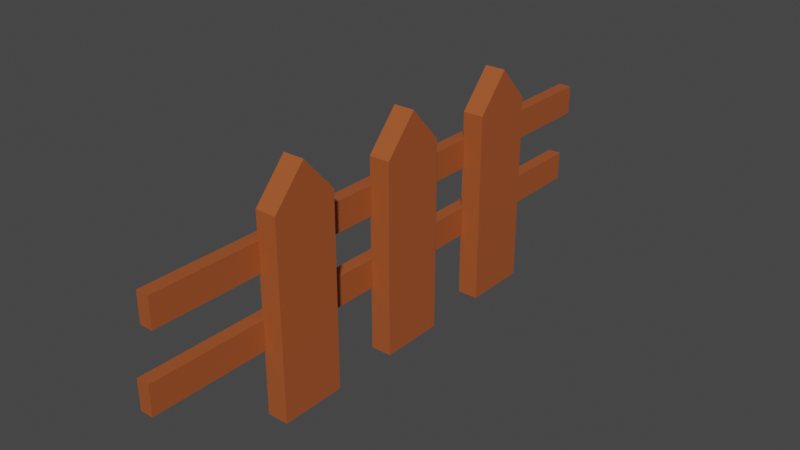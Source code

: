 # Source: cloture.blend  (saved by Blender 2.82.7; exported with 4.5.12 LTS)
import bpy
from mathutils import Matrix  # noqa: F401  (used for matrix-valued properties, if any)

bpy.ops.wm.read_factory_settings(use_empty=True)
scene = bpy.context.scene
scene.name = 'Scene'

# ---- collections
col_collection = bpy.data.collections.new('Collection'); scene.collection.children.link(col_collection)

# ---- materials (node trees are filled in below, after node groups)
mat_material = bpy.data.materials.new('Material')
mat_material.alpha_threshold = 0.0
mat_material.use_transparent_shadow = False
mat_material.line_color = (0.0, 0.0, 0.0, 1.0)

# ---- material node trees
mat_material.use_nodes = True; mat_material.node_tree.nodes.clear()
_N = mat_material.node_tree.nodes; _L = mat_material.node_tree.links
n0 = _N.new('ShaderNodeOutputMaterial'); n0.name = 'Material Output'; n0.location = (300, 300)
n1 = _N.new('ShaderNodeBsdfPrincipled'); n1.name = 'Principled BSDF'; n1.location = (10, 300)
n1.distribution = 'GGX'
n1.subsurface_method = 'BURLEY'
n1.inputs[0].default_value = (0.3757, 0.08843, 0.02434, 1.0)
n1.inputs[2].default_value = 0.4
n1.inputs[3].default_value = 1.45
n1.inputs[27].default_value = (0.0, 0.0, 0.0, 1.0)
n1.inputs[28].default_value = 1.0
_L.new(n1.outputs[0], n0.inputs[0])
n0.is_active_output = True

# ---- world
world_world = bpy.data.worlds.new('World'); scene.world = world_world
world_world.use_nodes = True; world_world.node_tree.nodes.clear()
_N = world_world.node_tree.nodes; _L = world_world.node_tree.links
n0 = _N.new('ShaderNodeOutputWorld'); n0.name = 'World Output'; n0.location = (300, 300)
n1 = _N.new('ShaderNodeBackground'); n1.name = 'Background'; n1.location = (10, 300)
n1.inputs[0].default_value = (0.05088, 0.05088, 0.05088, 1.0)
_L.new(n1.outputs[0], n0.inputs[0])
n0.is_active_output = True
world_world.color = (0.05088, 0.05088, 0.05088)
world_world.use_sun_shadow = False
world_world.sun_shadow_jitter_overblur = 0.0

# ---- meshes
me_cube_006 = bpy.data.meshes.new('Cube.006')
me_cube_006.from_pydata([(-1.0, -1.0, -1.0), (-1.0, -1.0, 1.0), (-1.0, 1.0, -1.0), (-1.0, 1.0, 1.0), (1.0, -1.0, -1.0), (1.0, -1.0, 1.0), (1.0, 1.0, -1.0), (1.0, 1.0, 1.0), (-4.014, 0.1337, 7.699), (-4.014, 0.1337, -5.364), (-4.014, -0.1018, 7.699), (-4.014, -0.1018, -5.364), (-0.8207, 0.1337, 7.699), (-0.8207, 0.1337, -5.364), (-0.8207, -0.1018, 7.699), (-0.8207, -0.1018, -5.364), (-0.8207, 0.01595, -5.364), (-4.014, 0.01595, 10.19), (-0.8207, 0.01595, 10.19), (-4.014, 0.01595, -5.364), (-4.014, 0.6107, 7.699), (-4.014, 0.6107, -5.364), (-4.014, 0.3752, 7.699), (-4.014, 0.3752, -5.364), (-0.8207, 0.6107, 7.699), (-0.8207, 0.6107, -5.364), (-0.8207, 0.3752, 7.699), (-0.8207, 0.3752, -5.364), (-0.8207, 0.493, -5.364), (-4.014, 0.493, 10.19), (-0.8207, 0.493, 10.19), (-4.014, 0.493, -5.364), (-4.014, -0.3433, 7.699), (-4.014, -0.3433, -5.364), (-4.014, -0.5788, 7.699), (-4.014, -0.5788, -5.364), (-0.8207, -0.3433, 7.699), (-0.8207, -0.3433, -5.364), (-0.8207, -0.5788, 7.699), (-0.8207, -0.5788, -5.364), (-0.8207, -0.461, -5.364), (-4.014, -0.461, 10.19), (-0.8207, -0.461, 10.19), (-4.014, -0.461, -5.364), (-1.0, -0.9681, 3.873), (-1.0, -0.9681, 5.873), (-1.0, 1.044, 3.873), (-1.0, 1.044, 5.873), (1.0, -0.9681, 3.873), (1.0, -0.9681, 5.873), (1.0, 1.044, 3.873), (1.0, 1.044, 5.873)], [], [(0, 1, 3, 2), (2, 3, 7, 6), (6, 7, 5, 4), (4, 5, 1, 0), (2, 6, 4, 0), (7, 3, 1, 5), (17, 10, 14, 18), (11, 15, 14, 10), (30, 26, 27, 28, 25, 24), (31, 21, 25, 28, 27, 23), (29, 20, 21, 31, 23, 22), (13, 9, 8, 12), (8, 17, 18, 12), (29, 22, 26, 30), (23, 27, 26, 22), (25, 21, 20, 24), (20, 29, 30, 24), (41, 34, 38, 42), (35, 39, 38, 34), (18, 14, 15, 16, 13, 12), (19, 9, 13, 16, 15, 11), (17, 8, 9, 19, 11, 10), (37, 33, 32, 36), (32, 41, 42, 36), (42, 38, 39, 40, 37, 36), (43, 33, 37, 40, 39, 35), (41, 32, 33, 43, 35, 34), (44, 45, 47, 46), (46, 47, 51, 50), (50, 51, 49, 48), (48, 49, 45, 44), (46, 50, 48, 44), (51, 47, 45, 49)])
_uv = me_cube_006.uv_layers.new(name='UVMap')
_uv.uv.foreach_set('vector', [0.375, 0.0, 0.625, 0.0, 0.625, 0.25, 0.375, 0.25, 0.375, 0.25, 0.625, 0.25, 0.625, 0.5, 0.375, 0.5, 0.375, 0.5, 0.625, 0.5, 0.625, 0.75, 0.375, 0.75, 0.375, 0.75, 0.625, 0.75, 0.625, 1.0, 0.375, 1.0, 0.125, 0.5, 0.375, 0.5, 0.375, 0.75, 0.125, 0.75, 0.625, 0.5, 0.875, 0.5, 0.875, 0.75, 0.625, 0.75, 0.625, 0.625, 0.625, 0.75, 0.875, 0.75, 0.875, 0.625, 0.375, 0.75, 0.375, 1.0, 0.625, 1.0, 0.625, 0.75, 0.625, 0.125, 0.625, 0.0, 0.375, 0.0, 0.375, 0.125, 0.375, 0.25, 0.625, 0.25, 0.375, 0.625, 0.375, 0.5, 0.125, 0.5, 0.125, 0.625, 0.125, 0.75, 0.375, 0.75, 0.625, 0.625, 0.625, 0.5, 0.375, 0.5, 0.375, 0.625, 0.375, 0.75, 0.625, 0.75, 0.375, 0.25, 0.375, 0.5, 0.625, 0.5, 0.625, 0.25, 0.625, 0.5, 0.625, 0.625, 0.875, 0.625, 0.875, 0.5, 0.625, 0.625, 0.625, 0.75, 0.875, 0.75, 0.875, 0.625, 0.375, 0.75, 0.375, 1.0, 0.625, 1.0, 0.625, 0.75, 0.375, 0.25, 0.375, 0.5, 0.625, 0.5, 0.625, 0.25, 0.625, 0.5, 0.625, 0.625, 0.875, 0.625, 0.875, 0.5, 0.625, 0.625, 0.625, 0.75, 0.875, 0.75, 0.875, 0.625, 0.375, 0.75, 0.375, 1.0, 0.625, 1.0, 0.625, 0.75, 0.625, 0.125, 0.625, 0.0, 0.375, 0.0, 0.375, 0.125, 0.375, 0.25, 0.625, 0.25, 0.375, 0.625, 0.375, 0.5, 0.125, 0.5, 0.125, 0.625, 0.125, 0.75, 0.375, 0.75, 0.625, 0.625, 0.625, 0.5, 0.375, 0.5, 0.375, 0.625, 0.375, 0.75, 0.625, 0.75, 0.375, 0.25, 0.375, 0.5, 0.625, 0.5, 0.625, 0.25, 0.625, 0.5, 0.625, 0.625, 0.875, 0.625, 0.875, 0.5, 0.625, 0.125, 0.625, 0.0, 0.375, 0.0, 0.375, 0.125, 0.375, 0.25, 0.625, 0.25, 0.375, 0.625, 0.375, 0.5, 0.125, 0.5, 0.125, 0.625, 0.125, 0.75, 0.375, 0.75, 0.625, 0.625, 0.625, 0.5, 0.375, 0.5, 0.375, 0.625, 0.375, 0.75, 0.625, 0.75, 0.375, 0.0, 0.625, 0.0, 0.625, 0.25, 0.375, 0.25, 0.375, 0.25, 0.625, 0.25, 0.625, 0.5, 0.375, 0.5, 0.375, 0.5, 0.625, 0.5, 0.625, 0.75, 0.375, 0.75, 0.375, 0.75, 0.625, 0.75, 0.625, 1.0, 0.375, 1.0, 0.125, 0.5, 0.375, 0.5, 0.375, 0.75, 0.125, 0.75, 0.625, 0.5, 0.875, 0.5, 0.875, 0.75, 0.625, 0.75])
me_cube_006.materials.append(mat_material)
me_cube_006.use_remesh_fix_poles = True
me_cube_006.use_remesh_preserve_attributes = False
me_cube_006.use_mirror_vertex_groups = False
me_cube_006.update()

# ---- objects
ob_cube_006 = bpy.data.objects.new('Cube.006', me_cube_006)

# ---- transforms, parenting, visibility, modifiers, constraints
ob_cube_006.location = (-0.12, -0.03345, 0.6052)
ob_cube_006.scale = (-0.04962, 2.096, 0.1113)
ob_cube_006.lineart.crease_threshold = 0.0

# ---- collection membership
col_collection.objects.link(ob_cube_006)

# ---- scene / render settings (as saved in the file)
scene.frame_start = 1; scene.frame_end = 250; scene.frame_set(1)
scene.render.engine = 'BLENDER_EEVEE_NEXT'
scene.cycles.use_denoising = False
scene.cycles.samples = 128
scene.cycles.sampling_pattern = 'TABULATED_SOBOL'
scene.cycles.use_adaptive_sampling = False
scene.cycles.use_light_tree = False
scene.view_settings.view_transform = 'Filmic'
bpy.context.view_layer.update()

# ---- added for rendering (the .blend has no active camera and no usable light): camera, sun
cam_auto = bpy.data.cameras.new('AutoCamera')
cam_auto.lens = 50.0
cam_auto.sensor_width = 36.0
cam_auto.clip_end = 1000.0
ob_auto_camera = bpy.data.objects.new('AutoCamera', cam_auto)
scene.collection.objects.link(ob_auto_camera)
ob_auto_camera.location = (4.23745, -5.12638, 4.30001)
ob_auto_camera.rotation_euler = (1.09748, -7.21219e-08, 0.694738)
scene.camera = ob_auto_camera
light_auto_sun = bpy.data.lights.new('AutoSun', 'SUN')
light_auto_sun.energy = 3.0
light_auto_sun.angle = 0.0523599
ob_auto_sun = bpy.data.objects.new('AutoSun', light_auto_sun)
scene.collection.objects.link(ob_auto_sun)
ob_auto_sun.rotation_euler = (0.872665, 0.174533, 0.523599)
bpy.context.view_layer.update()
